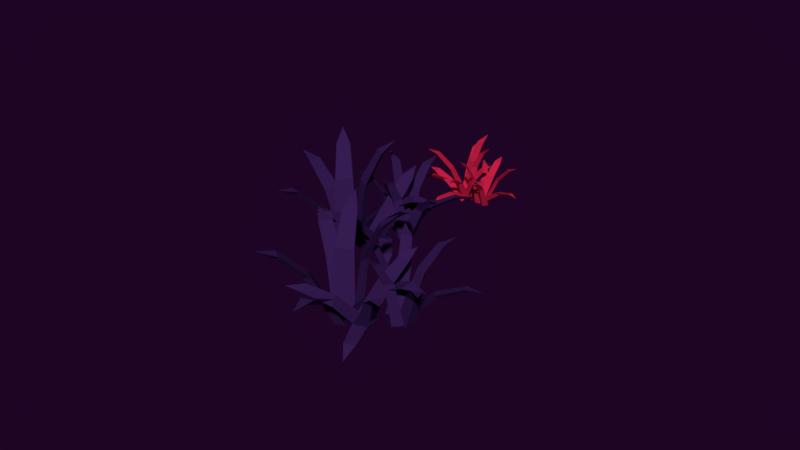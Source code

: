 # Source: conjunto07.blend  (saved by Blender 2.79.0; exported with 4.5.12 LTS)
import bpy
from mathutils import Matrix  # noqa: F401  (used for matrix-valued properties, if any)

bpy.ops.wm.read_factory_settings(use_empty=True)
scene = bpy.context.scene
scene.name = 'Scene'

# ---- collections
col_collection_1 = bpy.data.collections.new('Collection 1'); scene.collection.children.link(col_collection_1)

# ---- materials (node trees are filled in below, after node groups)
mat_material_005 = bpy.data.materials.new('Material.005')
mat_material_005.alpha_threshold = 0.0
mat_material_005.use_transparent_shadow = False
mat_material_005.diffuse_color = (0.5382, 0.01406, 0.05926, 1.0)
mat_material_005.roughness = 0.5
mat_material_025 = bpy.data.materials.new('Material.025')
mat_material_025.alpha_threshold = 0.0
mat_material_025.use_transparent_shadow = False
mat_material_025.diffuse_color = (0.03823, 0.01219, 0.08714, 1.0)
mat_material_025.roughness = 0.5

# ---- material node trees

# ---- world
world_world_001 = bpy.data.worlds.new('World.001'); scene.world = world_world_001
world_world_001.color = (0.0134, 0.001575, 0.01811)
world_world_001.use_sun_shadow = False
world_world_001.sun_shadow_jitter_overblur = 0.0
world_world_001.cycles.sampling_method = 'MANUAL'
world_world_001.light_settings.ao_factor = 0.4154
world_world_001.light_settings.distance = 0.4

# ---- meshes
me_plane_048 = bpy.data.meshes.new('Plane.048')
me_plane_048.from_pydata([(-19.35, 17.46, -3.526), (-19.31, 18.66, -3.598), (-20.56, 19.07, -3.507), (-19.84, 19.25, 1.501), (-18.88, 18.01, 1.484), (-18.86, 18.95, 1.428), (-17.73, 18.94, 4.298), (-17.85, 19.58, 3.933), (-18.45, 19.91, 4.309), (-16.83, 20.21, 5.288), (-20.64, 18.28, -4.221), (-19.49, 17.87, -4.603), (-18.67, 18.56, -3.966), (-18.42, 15.07, -0.3069), (-19.96, 14.86, -0.5064), (-19.04, 14.53, -0.8049), (-19.33, 11.97, 0.8545), (-18.68, 12.05, 0.4734), (-18.15, 12.13, 1.008), (-18.43, 10.24, 0.8098), (-22.78, 18.3, 0.2768), (-20.71, 16.88, -4.117), (-20.87, 18.12, -4.513), (-19.86, 18.69, -4.197), (-22.13, 19.73, 0.2039), (-22.92, 19.28, -0.03807), (-24.32, 20.76, 2.273), (-24.69, 20.28, 1.85), (-24.83, 19.67, 2.323), (-26.1, 21.07, 2.663), (-19.96, 18.48, -3.526), (-21.15, 18.71, -3.598), (-21.74, 17.55, -3.507), (-21.81, 18.28, 1.501), (-20.43, 19.03, 1.484), (-21.35, 19.2, 1.428), (-21.17, 20.32, 4.298), (-21.81, 20.3, 3.933), (-22.24, 19.75, 4.309), (-22.28, 21.41, 5.288), (-20.98, 17.34, -4.221), (-20.39, 18.41, -4.603), (-20.94, 19.33, -3.966), (-17.46, 19.03, -0.3069), (-17.49, 17.47, -0.5064), (-17.02, 18.32, -0.8049), (-14.54, 17.63, 0.8545), (-14.52, 18.29, 0.4734), (-14.51, 18.83, 1.008), (-12.68, 18.26, 0.8098), (-21.34, 15.23, 0.2768), (-19.6, 17.05, -4.117), (-20.85, 17.09, -4.513), (-21.26, 18.18, -4.197), (-22.64, 16.09, 0.2039), (-22.32, 15.25, -0.03807), (-24.01, 14.1, 2.273), (-23.59, 13.66, 1.85), (-23.01, 13.42, 2.323), (-24.6, 12.39, 2.663), (-14.92, 18.94, -2.629), (-15.35, 19.69, -2.959), (-16.32, 19.52, -2.826), (-15.92, 21.19, 0.6215), (-14.82, 20.75, 0.7684), (-15.15, 21.33, 0.5141), (-14.4, 22.47, 2.421), (-14.72, 22.72, 2.034), (-15.24, 22.82, 2.304), (-14.28, 23.83, 2.727), (-16.08, 18.82, -3.149), (-15.16, 18.87, -3.475), (-14.88, 19.75, -3.28), (-13.41, 18.62, 0.09187), (-14.35, 17.89, 0.1946), (-13.62, 17.94, -0.06191), (-12.85, 16.67, 1.741), (-12.45, 16.85, 1.366), (-12.13, 17.23, 1.662), (-11.6, 15.9, 1.984), (-17.51, 19.25, 0.3373), (-15.6, 17.95, -2.748), (-16.17, 18.56, -3.29), (-15.72, 19.36, -3.324), (-17.61, 20.35, -0.1209), (-17.96, 19.72, -0.09087), (-19.45, 20.75, 1.405), (-19.51, 20.21, 1.259), (-19.38, 19.91, 1.754), (-20.74, 20.43, 1.84), (-15.71, 19.36, -2.782), (-16.58, 19.07, -2.735), (-16.54, 18.16, -2.331), (-16.86, 19.89, 1.093), (-16.22, 20.84, 0.7354), (-16.9, 20.61, 0.7747), (-17.2, 22.11, 2.55), (-17.61, 21.78, 2.377), (-17.69, 21.39, 2.823), (-18.34, 22.66, 3.154), (-15.96, 18.12, -2.893), (-15.96, 18.89, -3.483), (-16.67, 19.43, -3.163), (-14.25, 21.42, -0.924), (-13.69, 20.39, -0.7126), (-13.7, 21.01, -1.178), (-11.8, 21.88, -0.1525), (-12.03, 22.2, -0.5764), (-12.23, 22.67, -0.3152), (-10.8, 22.91, -0.5621), (-15.4, 17.84, 0.8473), (-14.93, 18.44, -2.927), (-15.78, 17.93, -3.059), (-16.45, 18.54, -3.027), (-16.59, 17.9, 0.7665), (-16.06, 17.43, 0.743), (-16.74, 16.72, 2.871), (-16.3, 16.48, 2.614), (-15.83, 16.66, 2.932), (-16.5, 15.55, 3.61), (-17.52, 16.02, -2.524), (-16.72, 16.39, -2.776), (-16.71, 17.3, -2.373), (-15.07, 15.68, 0.7141), (-15.69, 14.67, 0.5853), (-15.07, 14.97, 0.3933), (-14.04, 13.54, 1.942), (-13.74, 13.9, 1.639), (-13.55, 14.31, 2.035), (-12.71, 13.11, 2.11), (-17.44, 17.28, -2.7), (-17.57, 16.49, -3.266), (-16.74, 16.03, -3.215), (-18.05, 13.88, -0.3028), (-18.6, 14.85, 0.09985), (-18.69, 14.23, -0.3468), (-20.04, 13.21, 1.261), (-19.93, 12.9, 0.779), (-19.61, 12.46, 0.9508), (-21.01, 12.08, 1.206), (-16.71, 17.59, 1.006), (-18.38, 16.86, -2.385), (-17.69, 17.45, -2.793), (-16.98, 16.9, -3.003), (-15.62, 17.63, 0.5202), (-16.17, 18.06, 0.6861), (-14.86, 18.88, 2.457), (-15.39, 19.06, 2.369), (-15.7, 18.85, 2.829), (-14.95, 20.03, 3.248), (-18.16, 17.2, -2.44), (-17.4, 17.25, -3.058), (-16.74, 17.75, -2.593), (-15.17, 14.51, -1.238), (-16.27, 14.08, -1.118), (-15.67, 14.12, -1.604), (-15.13, 11.89, -1.198), (-14.78, 12.18, -1.563), (-14.28, 12.22, -1.29), (-14.3, 10.9, -1.931), (-9.096, -1.289, -4.161), (-10.78, -0.2062, -4.282), (-12.41, -1.639, -4.131), (-12.07, -0.4643, 4.186), (-9.482, -0.1521, 4.158), (-10.8, 0.6756, 4.066), (-9.833, 2.293, 8.831), (-10.84, 2.653, 8.226), (-11.83, 2.074, 8.85), (-10.88, 4.653, 10.47), (-11.36, -2.42, -5.316), (-9.79, -1.13, -5.95), (-10.09, 0.62, -4.892), (-4.897, -1.978, 1.184), (-5.89, -4.355, 0.853), (-4.651, -3.329, 0.3572), (-1.238, -5.919, 3.113), (-0.8033, -4.914, 2.48), (-0.4738, -4.089, 3.368), (2.004, -6.092, 3.039), (-13.21, -5.469, 2.153), (-9.419, -3.718, -5.143), (-11.32, -2.894, -5.8), (-11.29, -0.9593, -5.275), (-14.7, -3.328, 2.032), (-14.71, -4.833, 1.631), (-18.02, -5.577, 5.469), (-17.64, -6.509, 4.765), (-16.89, -7.234, 5.552), (-19.98, -7.845, 6.116), (-11.07, -1.292, -4.161), (-12.4, -2.784, -4.282), (-11.24, -4.62, -4.131), (-12.35, -4.102, 4.186), (-12.25, -1.494, 4.158), (-13.28, -2.663, 4.066), (-14.72, -1.454, 8.831), (-15.23, -2.392, 8.226), (-14.82, -3.459, 8.85), (-17.22, -2.118, 10.47), (-10.31, -3.707, -5.316), (-11.33, -1.952, -5.95), (-13.11, -1.973, -4.892), (-9.724, 2.746, 1.184), (-7.533, 1.391, 0.853), (-8.352, 2.776, 0.3572), (-5.255, 5.737, 3.113), (-6.179, 6.325, 2.48), (-6.942, 6.781, 3.368), (-4.573, 8.911, 3.039), (-7.588, -6.012, 2.153), (-8.719, -1.995, -5.143), (-9.833, -3.745, -5.8), (-11.74, -3.402, -5.275), (-9.937, -7.144, 2.032), (-8.453, -7.397, 1.631), (-8.241, -10.78, 5.469), (-7.26, -10.55, 4.765), (-6.427, -9.931, 5.552), (-6.309, -13.07, 6.116), (-7.453, 6.294, -2.672), (-8.876, 6.323, -3.219), (-9.47, 4.794, -2.999), (-11.51, 6.781, 2.726), (-9.944, 7.978, 2.97), (-11.05, 7.989, 2.548), (-12.04, 10.03, 5.714), (-12.68, 9.794, 5.071), (-13.26, 9.124, 5.52), (-13.89, 11.36, 6.222), (-8.265, 4.541, -3.535), (-7.554, 5.891, -4.077), (-8.578, 7.038, -3.754), (-5.712, 8.181, 1.846), (-5.467, 6.228, 2.017), (-4.91, 7.3, 1.591), (-2.45, 7.32, 4.585), (-2.372, 8.049, 3.962), (-2.639, 8.823, 4.454), (-0.2915, 8.45, 4.989), (-10.08, 2.861, 2.254), (-6.614, 4.48, -2.869), (-7.972, 4.186, -3.77), (-8.723, 5.513, -3.825), (-11.74, 3.645, 1.493), (-11.15, 2.62, 1.543), (-13.88, 1.373, 4.027), (-13.16, 0.829, 3.784), (-12.61, 0.7562, 4.606), (-14.51, -0.7504, 4.749), (-8.718, 5.531, -2.926), (-9.041, 4.042, -2.848), (-7.706, 3.331, -2.177), (-10.45, 4.339, 3.51), (-11.27, 6.048, 2.915), (-11.51, 4.89, 2.98), (-13.91, 5.74, 5.928), (-13.79, 4.859, 5.641), (-13.29, 4.418, 6.381), (-15.65, 4.568, 6.931), (-7.151, 4.121, -3.11), (-8.266, 4.767, -4.09), (-9.635, 4.208, -3.558), (-10.42, 9.35, 0.1594), (-8.479, 9.282, 0.5105), (-9.366, 9.789, -0.2616), (-8.999, 13.25, 1.441), (-9.651, 13.19, 0.7366), (-10.49, 13.3, 1.17), (-9.624, 15.54, 0.7604), (-6.285, 4.682, 3.101), (-6.751, 5.856, -3.167), (-6.724, 4.216, -3.386), (-8.182, 3.77, -3.333), (-7.382, 3.033, 2.967), (-6.253, 3.39, 2.928), (-5.821, 1.806, 6.462), (-5.112, 2.24, 6.034), (-4.964, 3.066, 6.563), (-3.946, 1.171, 7.689), (-5.484, 0.1067, -2.498), (-5.333, 1.566, -2.917), (-6.623, 2.358, -2.246), (-2.925, 3.325, 2.88), (-2.013, 1.574, 2.666), (-1.905, 2.71, 2.347), (1.012, 2.966, 4.918), (0.7411, 3.706, 4.416), (0.3226, 4.319, 5.073), (2.74, 4.502, 5.198), (-7.218, 1.285, -2.79), (-6.201, 0.4456, -3.73), (-4.842, 1.23, -3.645), (-2.877, -2.462, 1.191), (-4.735, -2.419, 1.86), (-3.926, -3.078, 1.118), (-3.607, -5.869, 3.787), (-3.085, -5.981, 2.987), (-2.177, -5.901, 3.273), (-2.827, -8.211, 3.697), (-7.031, 2.596, 3.364), (-7.412, -0.4072, -2.267), (-7.668, 1.082, -2.944), (-6.283, 1.618, -3.293), (-6.173, 4.194, 2.558), (-7.243, 3.767, 2.833), (-7.305, 6.325, 5.773), (-8.015, 5.734, 5.628), (-7.979, 5.103, 6.391), (-9.027, 7.178, 7.088), (-7.715, 0.2043, -2.359), (-7.142, 1.32, -3.384), (-7.289, 2.681, -2.612), (-1.325, 2.183, -0.3618), (-1.658, 0.2461, -0.1635), (-1.207, 1.133, -0.9692), (2.443, 0.02012, -0.295), (2.326, 0.7577, -0.9011), (2.699, 1.511, -0.4477), (4.565, 0.3616, -1.513), (12.21, -5.537, -4.161), (10.99, -3.944, -4.282), (8.971, -4.732, -4.131), (9.69, -3.744, 4.186), (12.23, -4.337, 4.158), (11.28, -3.109, 4.066), (12.74, -1.919, 8.831), (11.92, -1.236, 8.226), (10.79, -1.443, 8.85), (12.56, 0.6574, 10.47), (9.691, -5.825, -5.316), (11.61, -5.15, -5.95), (11.92, -3.403, -4.892), (15.92, -7.621, 1.184), (14.17, -9.515, 0.853), (15.68, -8.974, 0.3572), (18.01, -12.58, 3.113), (18.76, -11.78, 2.48), (19.35, -11.12, 3.368), (20.99, -13.85, 3.039), (6.912, -8.058, 2.153), (11.07, -7.709, -5.143), (9.563, -6.284, -5.8), (10.26, -4.478, -5.275), (6.245, -5.538, 2.032), (5.716, -6.947, 1.631), (2.35, -6.512, 5.469), (2.391, -7.52, 4.765), (2.844, -8.456, 5.552), (-0.2598, -7.976, 6.116), (10.35, -4.866, -4.161), (8.588, -5.811, -4.282), (9.048, -7.933, -4.131), (8.185, -7.067, 4.186), (9.171, -4.65, 4.158), (7.808, -5.399, 4.066), (6.864, -3.769, 8.831), (6.06, -4.474, 8.226), (6.086, -5.619, 8.85), (4.292, -3.539, 10.47), (10.24, -7.394, -5.316), (9.876, -5.395, -5.95), (8.201, -4.808, -4.892), (13.0, -1.531, 1.184), (14.59, -3.554, 0.853), (14.3, -1.972, 0.3572), (18.22, -0.2482, 3.113), (17.55, 0.62, 2.48), (16.99, 1.309, 3.368), (19.95, 2.501, 3.039), (12.01, -10.49, 2.153), (12.32, -6.329, -5.143), (10.67, -7.593, -5.8), (9.001, -6.619, -5.275), (9.413, -10.75, 2.032), (10.72, -11.5, 1.631), (9.761, -14.75, 5.469), (10.76, -14.87, 4.765), (11.76, -14.57, 5.552), (10.8, -17.56, 6.116), (16.34, 1.026, -2.672), (15.02, 1.541, -3.219), (13.93, 0.3068, -2.999), (12.7, 2.872, 2.726), (14.58, 3.461, 2.97), (13.54, 3.85, 2.548), (13.31, 6.109, 5.714), (12.63, 6.103, 5.071), (11.86, 5.671, 5.52), (12.03, 7.988, 6.222), (14.98, -0.3429, -3.535), (16.11, 0.6822, -4.077), (15.54, 2.111, -3.754), (18.62, 2.205, 1.846), (18.19, 0.2859, 2.017), (19.08, 1.102, 1.591), (21.4, 0.2797, 4.585), (21.72, 0.9375, 3.962), (21.73, 1.757, 4.454), (23.81, 0.6034, 4.989), (12.7, -1.3, 2.254), (16.51, -0.9651, -2.869), (15.13, -0.7766, -3.77), (14.88, 0.7268, -3.825), (11.41, 0.003214, 1.493), (11.61, -1.162, 1.543), (8.621, -1.4, 4.027), (9.112, -2.157, 3.784), (9.605, -2.414, 4.606), (7.307, -3.18, 4.749), (14.89, 0.7425, -2.926), (14.08, -0.5459, -2.848), (15.09, -1.672, -2.177), (12.86, 0.2147, 3.51), (12.68, 2.1, 2.915), (12.05, 1.094, 2.98), (10.09, 2.715, 5.928), (9.902, 1.845, 5.641), (10.21, 1.262, 6.381), (8.047, 2.21, 6.931), (15.88, -1.119, -3.109), (15.06, -0.1304, -4.09), (13.58, -0.1867, -3.558), (14.6, 4.914, 0.1594), (16.4, 4.185, 0.5105), (15.74, 4.965, -0.2616), (17.27, 8.093, 1.441), (16.64, 8.257, 0.7366), (15.88, 8.654, 1.17), (17.47, 10.46, 0.7604), (16.89, -0.8873, 3.101), (16.85, 0.3751, -3.167), (16.32, -1.176, -3.386), (14.79, -1.095, -3.333), (15.29, -2.062, 2.967), (16.48, -2.112, 2.928), (16.34, -3.749, 6.462), (17.16, -3.583, 6.034), (17.58, -2.858, 6.563), (17.89, -4.986, 7.689), (16.08, -5.461, -2.498), (16.72, -4.141, -2.917), (15.78, -2.956, -2.246), (19.58, -3.312, 2.88), (19.84, -5.269, 2.666), (20.33, -4.238, 2.347), (23.16, -4.996, 4.918), (23.16, -4.208, 4.416), (22.97, -3.489, 5.073), (25.31, -4.143, 5.198), (14.85, -3.761, -2.79), (15.52, -4.897, -3.73), (17.07, -4.625, -3.645), (17.65, -8.766, 1.191), (15.92, -8.09, 1.86), (16.45, -8.986, 1.118), (15.8, -11.72, 3.787), (16.25, -12.0, 2.987), (17.13, -12.24, 3.273), (15.73, -14.19, 3.697), (15.48, -2.593, 3.364), (14.09, -5.284, -2.267), (14.36, -3.798, -2.944), (15.84, -3.767, -3.293), (16.83, -1.384, 2.558), (15.68, -1.419, 2.833), (16.49, 1.005, 5.773), (15.62, 0.6931, 5.628), (15.44, 0.08706, 6.391), (15.17, 2.396, 7.088), (14.01, -4.606, -2.359), (14.93, -3.754, -3.384), (15.26, -2.424, -2.612), (20.7, -4.932, -0.3618), (19.72, -6.639, -0.1635), (20.45, -5.96, -0.9692), (23.5, -8.254, -0.295), (23.64, -7.52, -0.9011), (24.25, -6.94, -0.4477), (25.61, -8.659, -1.513)], [], [(0, 2, 1), (5, 3, 8, 7), (1, 2, 3, 5), (0, 1, 5, 4), (2, 0, 4, 3), (7, 8, 9), (3, 4, 6, 8), (4, 5, 7, 6), (8, 6, 9), (6, 7, 9), (10, 12, 11), (15, 13, 18, 17), (11, 12, 13, 15), (10, 11, 15, 14), (12, 10, 14, 13), (17, 18, 19), (13, 14, 16, 18), (14, 15, 17, 16), (18, 16, 19), (16, 17, 19), (23, 21, 22), (25, 20, 28, 27), (22, 21, 20, 25), (23, 22, 25, 24), (21, 23, 24, 20), (27, 28, 29), (20, 24, 26, 28), (24, 25, 27, 26), (28, 26, 29), (26, 27, 29), (30, 32, 31), (35, 33, 38, 37), (31, 32, 33, 35), (30, 31, 35, 34), (32, 30, 34, 33), (37, 38, 39), (33, 34, 36, 38), (34, 35, 37, 36), (38, 36, 39), (36, 37, 39), (40, 42, 41), (45, 43, 48, 47), (41, 42, 43, 45), (40, 41, 45, 44), (42, 40, 44, 43), (47, 48, 49), (43, 44, 46, 48), (44, 45, 47, 46), (48, 46, 49), (46, 47, 49), (53, 51, 52), (55, 50, 58, 57), (52, 51, 50, 55), (53, 52, 55, 54), (51, 53, 54, 50), (57, 58, 59), (50, 54, 56, 58), (54, 55, 57, 56), (58, 56, 59), (56, 57, 59), (60, 62, 61), (65, 63, 68, 67), (61, 62, 63, 65), (60, 61, 65, 64), (62, 60, 64, 63), (67, 68, 69), (63, 64, 66, 68), (64, 65, 67, 66), (68, 66, 69), (66, 67, 69), (70, 72, 71), (75, 73, 78, 77), (71, 72, 73, 75), (70, 71, 75, 74), (72, 70, 74, 73), (77, 78, 79), (73, 74, 76, 78), (74, 75, 77, 76), (78, 76, 79), (76, 77, 79), (83, 81, 82), (85, 80, 88, 87), (82, 81, 80, 85), (83, 82, 85, 84), (81, 83, 84, 80), (87, 88, 89), (80, 84, 86, 88), (84, 85, 87, 86), (88, 86, 89), (86, 87, 89), (90, 92, 91), (95, 93, 98, 97), (91, 92, 93, 95), (90, 91, 95, 94), (92, 90, 94, 93), (97, 98, 99), (93, 94, 96, 98), (94, 95, 97, 96), (98, 96, 99), (96, 97, 99), (100, 102, 101), (105, 103, 108, 107), (101, 102, 103, 105), (100, 101, 105, 104), (102, 100, 104, 103), (107, 108, 109), (103, 104, 106, 108), (104, 105, 107, 106), (108, 106, 109), (106, 107, 109), (113, 111, 112), (115, 110, 118, 117), (112, 111, 110, 115), (113, 112, 115, 114), (111, 113, 114, 110), (117, 118, 119), (110, 114, 116, 118), (114, 115, 117, 116), (118, 116, 119), (116, 117, 119), (120, 122, 121), (125, 123, 128, 127), (121, 122, 123, 125), (120, 121, 125, 124), (122, 120, 124, 123), (127, 128, 129), (123, 124, 126, 128), (124, 125, 127, 126), (128, 126, 129), (126, 127, 129), (130, 132, 131), (135, 133, 138, 137), (131, 132, 133, 135), (130, 131, 135, 134), (132, 130, 134, 133), (137, 138, 139), (133, 134, 136, 138), (134, 135, 137, 136), (138, 136, 139), (136, 137, 139), (143, 141, 142), (145, 140, 148, 147), (142, 141, 140, 145), (143, 142, 145, 144), (141, 143, 144, 140), (147, 148, 149), (140, 144, 146, 148), (144, 145, 147, 146), (148, 146, 149), (146, 147, 149), (150, 152, 151), (155, 153, 158, 157), (151, 152, 153, 155), (150, 151, 155, 154), (152, 150, 154, 153), (157, 158, 159), (153, 154, 156, 158), (154, 155, 157, 156), (158, 156, 159), (156, 157, 159), (160, 162, 161), (165, 163, 168, 167), (161, 162, 163, 165), (160, 161, 165, 164), (162, 160, 164, 163), (167, 168, 169), (163, 164, 166, 168), (164, 165, 167, 166), (168, 166, 169), (166, 167, 169), (170, 172, 171), (175, 173, 178, 177), (171, 172, 173, 175), (170, 171, 175, 174), (172, 170, 174, 173), (177, 178, 179), (173, 174, 176, 178), (174, 175, 177, 176), (178, 176, 179), (176, 177, 179), (183, 181, 182), (185, 180, 188, 187), (182, 181, 180, 185), (183, 182, 185, 184), (181, 183, 184, 180), (187, 188, 189), (180, 184, 186, 188), (184, 185, 187, 186), (188, 186, 189), (186, 187, 189), (190, 192, 191), (195, 193, 198, 197), (191, 192, 193, 195), (190, 191, 195, 194), (192, 190, 194, 193), (197, 198, 199), (193, 194, 196, 198), (194, 195, 197, 196), (198, 196, 199), (196, 197, 199), (200, 202, 201), (205, 203, 208, 207), (201, 202, 203, 205), (200, 201, 205, 204), (202, 200, 204, 203), (207, 208, 209), (203, 204, 206, 208), (204, 205, 207, 206), (208, 206, 209), (206, 207, 209), (213, 211, 212), (215, 210, 218, 217), (212, 211, 210, 215), (213, 212, 215, 214), (211, 213, 214, 210), (217, 218, 219), (210, 214, 216, 218), (214, 215, 217, 216), (218, 216, 219), (216, 217, 219), (220, 222, 221), (225, 223, 228, 227), (221, 222, 223, 225), (220, 221, 225, 224), (222, 220, 224, 223), (227, 228, 229), (223, 224, 226, 228), (224, 225, 227, 226), (228, 226, 229), (226, 227, 229), (230, 232, 231), (235, 233, 238, 237), (231, 232, 233, 235), (230, 231, 235, 234), (232, 230, 234, 233), (237, 238, 239), (233, 234, 236, 238), (234, 235, 237, 236), (238, 236, 239), (236, 237, 239), (243, 241, 242), (245, 240, 248, 247), (242, 241, 240, 245), (243, 242, 245, 244), (241, 243, 244, 240), (247, 248, 249), (240, 244, 246, 248), (244, 245, 247, 246), (248, 246, 249), (246, 247, 249), (250, 252, 251), (255, 253, 258, 257), (251, 252, 253, 255), (250, 251, 255, 254), (252, 250, 254, 253), (257, 258, 259), (253, 254, 256, 258), (254, 255, 257, 256), (258, 256, 259), (256, 257, 259), (260, 262, 261), (265, 263, 268, 267), (261, 262, 263, 265), (260, 261, 265, 264), (262, 260, 264, 263), (267, 268, 269), (263, 264, 266, 268), (264, 265, 267, 266), (268, 266, 269), (266, 267, 269), (273, 271, 272), (275, 270, 278, 277), (272, 271, 270, 275), (273, 272, 275, 274), (271, 273, 274, 270), (277, 278, 279), (270, 274, 276, 278), (274, 275, 277, 276), (278, 276, 279), (276, 277, 279), (280, 282, 281), (285, 283, 288, 287), (281, 282, 283, 285), (280, 281, 285, 284), (282, 280, 284, 283), (287, 288, 289), (283, 284, 286, 288), (284, 285, 287, 286), (288, 286, 289), (286, 287, 289), (290, 292, 291), (295, 293, 298, 297), (291, 292, 293, 295), (290, 291, 295, 294), (292, 290, 294, 293), (297, 298, 299), (293, 294, 296, 298), (294, 295, 297, 296), (298, 296, 299), (296, 297, 299), (303, 301, 302), (305, 300, 308, 307), (302, 301, 300, 305), (303, 302, 305, 304), (301, 303, 304, 300), (307, 308, 309), (300, 304, 306, 308), (304, 305, 307, 306), (308, 306, 309), (306, 307, 309), (310, 312, 311), (315, 313, 318, 317), (311, 312, 313, 315), (310, 311, 315, 314), (312, 310, 314, 313), (317, 318, 319), (313, 314, 316, 318), (314, 315, 317, 316), (318, 316, 319), (316, 317, 319), (320, 322, 321), (325, 323, 328, 327), (321, 322, 323, 325), (320, 321, 325, 324), (322, 320, 324, 323), (327, 328, 329), (323, 324, 326, 328), (324, 325, 327, 326), (328, 326, 329), (326, 327, 329), (330, 332, 331), (335, 333, 338, 337), (331, 332, 333, 335), (330, 331, 335, 334), (332, 330, 334, 333), (337, 338, 339), (333, 334, 336, 338), (334, 335, 337, 336), (338, 336, 339), (336, 337, 339), (343, 341, 342), (345, 340, 348, 347), (342, 341, 340, 345), (343, 342, 345, 344), (341, 343, 344, 340), (347, 348, 349), (340, 344, 346, 348), (344, 345, 347, 346), (348, 346, 349), (346, 347, 349), (350, 352, 351), (355, 353, 358, 357), (351, 352, 353, 355), (350, 351, 355, 354), (352, 350, 354, 353), (357, 358, 359), (353, 354, 356, 358), (354, 355, 357, 356), (358, 356, 359), (356, 357, 359), (360, 362, 361), (365, 363, 368, 367), (361, 362, 363, 365), (360, 361, 365, 364), (362, 360, 364, 363), (367, 368, 369), (363, 364, 366, 368), (364, 365, 367, 366), (368, 366, 369), (366, 367, 369), (373, 371, 372), (375, 370, 378, 377), (372, 371, 370, 375), (373, 372, 375, 374), (371, 373, 374, 370), (377, 378, 379), (370, 374, 376, 378), (374, 375, 377, 376), (378, 376, 379), (376, 377, 379), (380, 382, 381), (385, 383, 388, 387), (381, 382, 383, 385), (380, 381, 385, 384), (382, 380, 384, 383), (387, 388, 389), (383, 384, 386, 388), (384, 385, 387, 386), (388, 386, 389), (386, 387, 389), (390, 392, 391), (395, 393, 398, 397), (391, 392, 393, 395), (390, 391, 395, 394), (392, 390, 394, 393), (397, 398, 399), (393, 394, 396, 398), (394, 395, 397, 396), (398, 396, 399), (396, 397, 399), (403, 401, 402), (405, 400, 408, 407), (402, 401, 400, 405), (403, 402, 405, 404), (401, 403, 404, 400), (407, 408, 409), (400, 404, 406, 408), (404, 405, 407, 406), (408, 406, 409), (406, 407, 409), (410, 412, 411), (415, 413, 418, 417), (411, 412, 413, 415), (410, 411, 415, 414), (412, 410, 414, 413), (417, 418, 419), (413, 414, 416, 418), (414, 415, 417, 416), (418, 416, 419), (416, 417, 419), (420, 422, 421), (425, 423, 428, 427), (421, 422, 423, 425), (420, 421, 425, 424), (422, 420, 424, 423), (427, 428, 429), (423, 424, 426, 428), (424, 425, 427, 426), (428, 426, 429), (426, 427, 429), (433, 431, 432), (435, 430, 438, 437), (432, 431, 430, 435), (433, 432, 435, 434), (431, 433, 434, 430), (437, 438, 439), (430, 434, 436, 438), (434, 435, 437, 436), (438, 436, 439), (436, 437, 439), (440, 442, 441), (445, 443, 448, 447), (441, 442, 443, 445), (440, 441, 445, 444), (442, 440, 444, 443), (447, 448, 449), (443, 444, 446, 448), (444, 445, 447, 446), (448, 446, 449), (446, 447, 449), (450, 452, 451), (455, 453, 458, 457), (451, 452, 453, 455), (450, 451, 455, 454), (452, 450, 454, 453), (457, 458, 459), (453, 454, 456, 458), (454, 455, 457, 456), (458, 456, 459), (456, 457, 459), (463, 461, 462), (465, 460, 468, 467), (462, 461, 460, 465), (463, 462, 465, 464), (461, 463, 464, 460), (467, 468, 469), (460, 464, 466, 468), (464, 465, 467, 466), (468, 466, 469), (466, 467, 469), (470, 472, 471), (475, 473, 478, 477), (471, 472, 473, 475), (470, 471, 475, 474), (472, 470, 474, 473), (477, 478, 479), (473, 474, 476, 478), (474, 475, 477, 476), (478, 476, 479), (476, 477, 479)])
me_plane_048.polygons.foreach_set('material_index', [0, 0, 0, 0, 0, 0, 0, 0, 0, 0, 0, 0, 0, 0, 0, 0, 0, 0, 0, 0, 0, 0, 0, 0, 0, 0, 0, 0, 0, 0, 0, 0, 0, 0, 0, 0, 0, 0, 0, 0, 0, 0, 0, 0, 0, 0, 0, 0, 0, 0, 0, 0, 0, 0, 0, 0, 0, 0, 0, 0, 0, 0, 0, 0, 0, 0, 0, 0, 0, 0, 0, 0, 0, 0, 0, 0, 0, 0, 0, 0, 0, 0, 0, 0, 0, 0, 0, 0, 0, 0, 0, 0, 0, 0, 0, 0, 0, 0, 0, 0, 0, 0, 0, 0, 0, 0, 0, 0, 0, 0, 0, 0, 0, 0, 0, 0, 0, 0, 0, 0, 0, 0, 0, 0, 0, 0, 0, 0, 0, 0, 0, 0, 0, 0, 0, 0, 0, 0, 0, 0, 0, 0, 0, 0, 0, 0, 0, 0, 0, 0, 0, 0, 0, 0, 0, 0, 0, 0, 0, 0, 1, 1, 1, 1, 1, 1, 1, 1, 1, 1, 1, 1, 1, 1, 1, 1, 1, 1, 1, 1, 1, 1, 1, 1, 1, 1, 1, 1, 1, 1, 1, 1, 1, 1, 1, 1, 1, 1, 1, 1, 1, 1, 1, 1, 1, 1, 1, 1, 1, 1, 1, 1, 1, 1, 1, 1, 1, 1, 1, 1, 1, 1, 1, 1, 1, 1, 1, 1, 1, 1, 1, 1, 1, 1, 1, 1, 1, 1, 1, 1, 1, 1, 1, 1, 1, 1, 1, 1, 1, 1, 1, 1, 1, 1, 1, 1, 1, 1, 1, 1, 1, 1, 1, 1, 1, 1, 1, 1, 1, 1, 1, 1, 1, 1, 1, 1, 1, 1, 1, 1, 1, 1, 1, 1, 1, 1, 1, 1, 1, 1, 1, 1, 1, 1, 1, 1, 1, 1, 1, 1, 1, 1, 1, 1, 1, 1, 1, 1, 1, 1, 1, 1, 1, 1, 1, 1, 1, 1, 1, 1, 1, 1, 1, 1, 1, 1, 1, 1, 1, 1, 1, 1, 1, 1, 1, 1, 1, 1, 1, 1, 1, 1, 1, 1, 1, 1, 1, 1, 1, 1, 1, 1, 1, 1, 1, 1, 1, 1, 1, 1, 1, 1, 1, 1, 1, 1, 1, 1, 1, 1, 1, 1, 1, 1, 1, 1, 1, 1, 1, 1, 1, 1, 1, 1, 1, 1, 1, 1, 1, 1, 1, 1, 1, 1, 1, 1, 1, 1, 1, 1, 1, 1, 1, 1, 1, 1, 1, 1, 1, 1, 1, 1, 1, 1, 1, 1, 1, 1, 1, 1, 1, 1, 1, 1, 1, 1, 1, 1, 1, 1, 1, 1, 1, 1, 1, 1, 1, 1, 1, 1, 1, 1, 1, 1, 1, 1, 1, 1, 1, 1, 1, 1, 1, 1, 1, 1, 1, 1, 1, 1, 1, 1, 1, 1, 1, 1, 1, 1, 1, 1, 1, 1, 1, 1, 1, 1, 1, 1, 1, 1])
me_plane_048.materials.append(mat_material_005)
me_plane_048.materials.append(mat_material_025)
me_plane_048.use_remesh_preserve_volume = False
me_plane_048.use_remesh_preserve_attributes = False
me_plane_048.use_mirror_vertex_groups = False
me_plane_048.update()

# ---- objects
ob_grass01_006 = bpy.data.objects.new('grass01.006', me_plane_048)

# ---- transforms, parenting, visibility, modifiers, constraints
ob_grass01_006.location = (0.04784, -0.1974, -0.2187)
ob_grass01_006.rotation_euler = (0.0, -0.0, -0.6854)
ob_grass01_006.scale = (0.0223, 0.0223, 0.0223)
ob_grass01_006.lineart.crease_threshold = 0.0

# ---- collection membership
col_collection_1.objects.link(ob_grass01_006)

# ---- scene / render settings (as saved in the file)
scene.frame_start = 1; scene.frame_end = 250; scene.frame_set(0)
scene.render.engine = 'BLENDER_EEVEE_NEXT'
scene.render.resolution_percentage = 50
scene.render.dither_intensity = 0.0
scene.cycles.use_denoising = False
scene.cycles.samples = 128
scene.cycles.sampling_pattern = 'TABULATED_SOBOL'
scene.cycles.use_adaptive_sampling = False
scene.cycles.use_light_tree = False
scene.cycles.blur_glossy = 0.0
scene.cycles.sample_clamp_indirect = 0.0
scene.view_settings.view_transform = 'Standard'
bpy.context.view_layer.update()

# ---- added for rendering (the .blend has no active camera and no usable light): camera, sun
cam_auto = bpy.data.cameras.new('AutoCamera')
cam_auto.lens = 50.0
cam_auto.sensor_width = 36.0
cam_auto.clip_end = 1000.0
ob_auto_camera = bpy.data.objects.new('AutoCamera', cam_auto)
scene.collection.objects.link(ob_auto_camera)
ob_auto_camera.location = (2.02885, -2.46901, 1.38455)
ob_auto_camera.rotation_euler = (1.09748, -7.21219e-08, 0.694738)
scene.camera = ob_auto_camera
light_auto_sun = bpy.data.lights.new('AutoSun', 'SUN')
light_auto_sun.energy = 3.0
light_auto_sun.angle = 0.0523599
ob_auto_sun = bpy.data.objects.new('AutoSun', light_auto_sun)
scene.collection.objects.link(ob_auto_sun)
ob_auto_sun.rotation_euler = (0.872665, 0.174533, 0.523599)
bpy.context.view_layer.update()
